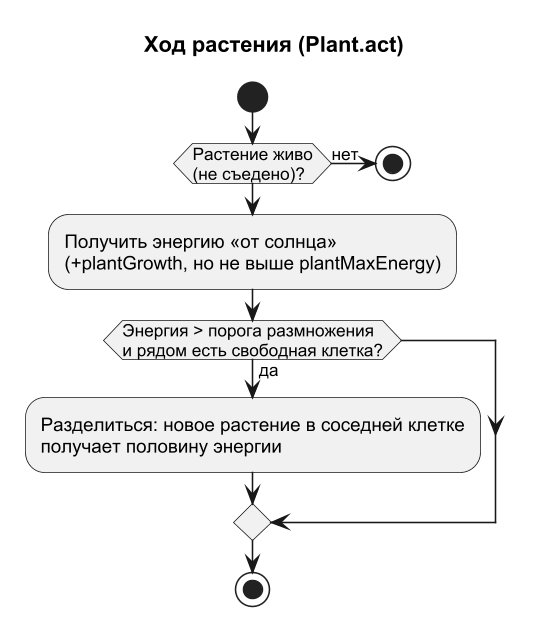

The diagram above was rendered by PlantUML. Its source (embedded in the PNG):
@startuml activity_plant
!pragma layout smetana
skinparam dpi 150
skinparam defaultFontName Arial
skinparam shadowing false
title Ход растения (Plant.act)

start
if (Растение живо\n(не съедено)?) then (нет)
  stop
endif
:Получить энергию «от солнца»\n(+plantGrowth, но не выше plantMaxEnergy);
if (Энергия > порога размножения\nи рядом есть свободная клетка?) then (да)
  :Разделиться: новое растение в соседней клетке\nполучает половину энергии;
endif
stop
@enduml